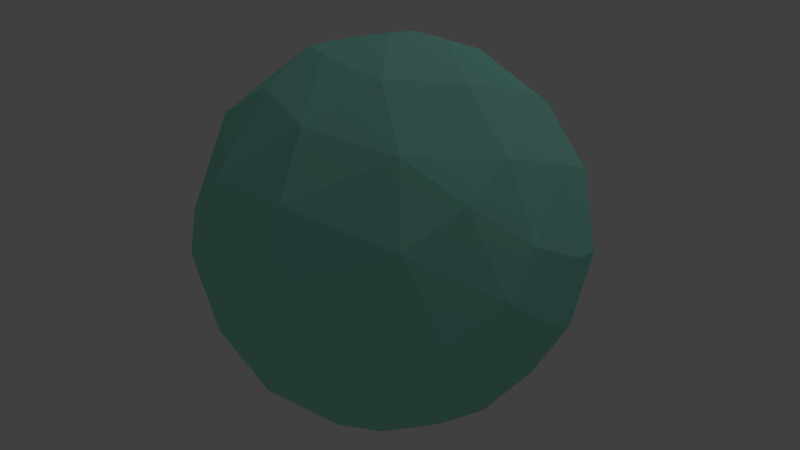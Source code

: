 # Source: 20131116_SketchWorld.blend  (saved by Blender 2.69.0; exported with 4.5.12 LTS)
import bpy
from mathutils import Matrix  # noqa: F401  (used for matrix-valued properties, if any)

bpy.ops.wm.read_factory_settings(use_empty=True)
scene = bpy.context.scene
scene.name = 'Scene'

# ---- collections
col_collection_1 = bpy.data.collections.new('Collection 1'); scene.collection.children.link(col_collection_1)

# ---- materials (node trees are filled in below, after node groups)
mat_x = bpy.data.materials.new('マテリアル')
mat_x.alpha_threshold = 0.0
mat_x.use_transparent_shadow = False
mat_x.diffuse_color = (0.3135, 0.8, 0.6763, 1.0)
mat_x.roughness = 0.5
mat_x.line_color = (0.0, 0.0, 0.0, 1.0)

# ---- material node trees

# ---- world
world_world = bpy.data.worlds.new('World'); scene.world = world_world
world_world.color = (0.05088, 0.05088, 0.05088)
world_world.use_sun_shadow = False
world_world.sun_shadow_jitter_overblur = 0.0
world_world.cycles.sampling_method = 'MANUAL'
world_world.cycles.sample_map_resolution = 256

# ---- cameras
cam_camera = bpy.data.cameras.new('Camera')
cam_camera.clip_end = 100.0
cam_camera.lens = 35.0
cam_camera.sensor_width = 32.0
cam_camera.sensor_height = 18.0
cam_camera.ortho_scale = 7.314
cam_camera.dof.focus_distance = 0.0
cam_camera.dof.aperture_fstop = 128.0

# ---- lights
light_lamp = bpy.data.lights.new('Lamp', 'POINT')
light_lamp.transmission_factor = 0.0
light_lamp.cutoff_distance = 30.0
light_lamp.energy = 100.0
light_lamp.shadow_buffer_clip_start = 1.001
light_lamp.shadow_soft_size = 0.1
light_lamp.shadow_maximum_resolution = 0.006
light_lamp.use_absolute_resolution = True
light_lamp.cycles.use_multiple_importance_sampling = False

# ---- meshes
me_x = bpy.data.meshes.new('球')
me_x.from_pydata([(-0.6451, -0.1094, 0.7679), (-0.9038, 0.07371, 0.4378), (-0.998, 0.09829, 0.09897), (-0.7841, 0.07722, -0.6282), (-0.9655, 0.09509, -0.2774), (-0.3874, 0.006053, 0.928), (-0.7443, 0.2301, 0.639), (-0.8894, 0.4523, 0.1981), (-0.2035, 0.2017, 0.9668), (-0.8508, 0.4567, -0.2931), (-0.6851, 0.3709, -0.639), (-0.4852, 0.2659, -0.8408), (-0.489, 0.2679, 0.839), (-0.5755, 0.5785, 0.6067), (-0.5957, 0.8189, 0.05966), (-0.5865, 0.6599, -0.4873), (-0.3414, 0.5558, -0.7699), (-0.4537, 0.8524, 0.2931), (-0.5343, 0.8087, -0.2936), (-0.1563, 0.2343, -0.9717), (-0.2096, 0.7505, 0.6387), (-0.21, 0.9844, -0.1089), (-0.2288, 0.8473, -0.4946), (-0.1662, 0.5277, 0.8408), (0.08754, 0.778, 0.6332), (-0.09294, 0.9611, 0.2931), (0.06197, 0.9255, -0.4111), (-0.01962, 0.6306, -0.7859), (0.2656, 0.9814, -0.02812), (0.1627, 0.4344, 0.9004), (0.4176, 0.8372, 0.4057), (0.4107, 0.7838, -0.4819), (0.2371, 0.5885, -0.785), (0.102, 0.3739, -0.9256), (0.3749, 0.6793, 0.6437), (0.4731, 0.8862, 0.09905), (0.6288, 0.7801, -0.1104), (0.6132, 0.4809, 0.6387), (0.5056, 0.4917, -0.7185), (0.8, 0.5417, 0.2961), (0.6767, 0.5772, -0.4751), (0.4103, 0.2135, 0.8952), (0.8451, 0.5492, -0.104), (0.8472, 0.296, -0.4568), (0.4023, 0.2395, -0.8934), (0.9464, 0.1943, 0.2961), (0.9647, 0.2665, -0.1236), (0.7737, 0.1435, 0.636), (1.003, -0.07435, -0.07429), (0.7645, 0.1079, -0.6506), (0.1069, 0.05174, -0.9994), (0.9487, -0.1826, 0.2961), (0.7382, -0.1971, -0.6554), (0.4723, -0.07907, 0.8906), (0.7443, -0.2301, 0.639), (0.917, -0.3983, 0.09853), (0.9494, -0.184, -0.3078), (0.7922, -0.4043, -0.4751), (0.4565, -0.1021, -0.8981), (0.1911, -0.03174, 0.9887), (0.5657, -0.553, 0.6302), (0.7453, -0.6139, 0.2931), (0.7769, -0.6369, -0.09905), (0.3412, -0.3235, 0.891), (0.3719, -0.9415, 0.1001), (0.3732, -0.8341, 0.4332), (0.5101, -0.7349, -0.4786), (0.4044, -0.5083, -0.7787), (0.381, -0.9157, -0.2018), (0.2043, -0.5967, 0.7919), (0.009787, -0.7793, 0.6432), (-0.06037, -0.9887, 0.2245), (0.1039, -0.8833, -0.4751), (0.05044, -0.6337, -0.7811), (-0.1014, -0.4496, 0.9032), (-0.3075, -0.9562, 0.09897), (-0.09556, -0.9804, -0.1971), (-0.242, -0.8558, -0.4751), (0.1073, -0.1718, -0.9846), (0.0405, -0.387, -0.9307), (-0.1073, -0.1718, 0.9846), (-0.3606, -0.7642, 0.5688), (-0.5016, -0.8687, -0.1128), (-0.2751, -0.5707, -0.7882), (-0.575, -0.5481, 0.626), (-0.6763, -0.6882, 0.2993), (-0.787, -0.6242, -0.09897), (-0.5511, -0.6981, -0.4751), (-0.6196, -0.4464, -0.655), (-0.3521, -0.3023, 0.8964), (-0.8683, -0.4652, 0.1971), (0.02193, 0.1102, 0.9997), (-0.8331, -0.3398, -0.469), (-0.2881, -0.1187, -0.9621), (-0.8908, -0.25, 0.4182), (-0.9659, -0.2756, -0.09897), (-0.5799, -0.1778, -0.8083)], [], [(0, 12, 6), (96, 11, 93), (4, 2, 7), (11, 3, 10), (3, 4, 9), (5, 8, 12), (6, 13, 7), (9, 18, 15), (10, 9, 15), (11, 10, 16), (9, 7, 14), (11, 16, 19), (14, 13, 17), (12, 23, 13), (16, 15, 22), (13, 20, 17), (8, 29, 23), (17, 25, 21), (16, 27, 19), (8, 91, 29), (20, 24, 25), (22, 21, 26), (27, 22, 26), (26, 21, 28), (24, 23, 29), (32, 26, 31), (24, 34, 30), (33, 27, 32), (31, 28, 36), (36, 42, 40), (34, 37, 30), (29, 91, 59), (50, 33, 44), (38, 31, 40), (35, 39, 36), (37, 29, 41), (39, 45, 42), (38, 40, 43), (38, 49, 44), (42, 46, 43), (37, 47, 39), (41, 53, 47), (46, 48, 56), (50, 44, 58), (49, 43, 56), (45, 51, 48), (58, 49, 52), (47, 54, 51), (48, 55, 56), (52, 56, 57), (55, 51, 61), (55, 61, 62), (53, 63, 60), (58, 52, 67), (56, 62, 57), (54, 60, 61), (67, 57, 66), (62, 64, 68), (62, 68, 66), (78, 58, 79), (63, 74, 69), (67, 66, 72), (74, 59, 80), (79, 67, 73), (68, 76, 72), (64, 65, 71), (64, 71, 76), (71, 75, 76), (70, 81, 71), (73, 83, 79), (73, 72, 77), (69, 74, 70), (76, 82, 77), (75, 71, 81), (83, 77, 87), (75, 85, 82), (82, 86, 87), (74, 89, 84), (93, 83, 96), (86, 85, 90), (84, 0, 94), (86, 95, 92), (90, 85, 94), (95, 90, 94), (50, 93, 19), (59, 91, 80), (50, 78, 93), (5, 80, 8), (92, 4, 3), (95, 94, 2), (95, 2, 4), (80, 91, 8), (1, 0, 6), (11, 96, 3), (0, 5, 12), (9, 4, 7), (19, 93, 11), (1, 6, 7), (10, 3, 9), (2, 1, 7), (6, 12, 13), (14, 7, 13), (16, 10, 15), (18, 9, 14), (12, 8, 23), (20, 13, 23), (21, 18, 14), (22, 15, 18), (27, 16, 22), (14, 17, 21), (22, 18, 21), (17, 20, 25), (19, 27, 33), (24, 20, 23), (25, 24, 30), (28, 25, 30), (21, 25, 28), (32, 27, 26), (24, 29, 34), (31, 26, 28), (35, 28, 30), (50, 19, 33), (38, 32, 31), (36, 28, 35), (33, 32, 44), (31, 36, 40), (41, 29, 59), (39, 35, 30), (37, 34, 29), (44, 32, 38), (30, 37, 39), (36, 39, 42), (47, 37, 41), (49, 38, 43), (40, 42, 43), (42, 45, 46), (58, 44, 49), (39, 47, 45), (41, 59, 53), (43, 46, 56), (46, 45, 48), (45, 47, 51), (78, 50, 58), (52, 49, 56), (47, 53, 54), (48, 51, 55), (54, 53, 60), (67, 52, 57), (56, 55, 62), (51, 54, 61), (57, 62, 66), (53, 59, 63), (58, 67, 79), (61, 60, 65), (64, 61, 65), (62, 61, 64), (60, 63, 69), (60, 69, 65), (74, 63, 59), (73, 67, 72), (65, 69, 70), (66, 68, 72), (65, 70, 71), (68, 64, 76), (72, 76, 77), (83, 73, 77), (70, 74, 81), (76, 75, 82), (89, 74, 80), (93, 78, 79), (85, 75, 81), (93, 79, 83), (77, 82, 87), (81, 84, 85), (88, 83, 87), (86, 82, 85), (81, 74, 84), (83, 88, 96), (87, 86, 92), (88, 87, 92), (96, 88, 92), (95, 86, 90), (84, 89, 0), (85, 84, 94), (89, 80, 5), (89, 5, 0), (92, 95, 4), (2, 94, 1), (96, 92, 3), (1, 94, 0)])
me_x.materials.append(mat_x)
me_x.use_remesh_preserve_volume = False
me_x.use_remesh_preserve_attributes = False
me_x.use_mirror_vertex_groups = False
me_x.update()

# ---- objects
ob_x = bpy.data.objects.new('球', me_x)
ob_lamp = bpy.data.objects.new('Lamp', light_lamp)
ob_camera = bpy.data.objects.new('Camera', cam_camera)

# ---- transforms, parenting, visibility, modifiers, constraints
ob_x.location = (0.0, 0.0, 0.0)
ob_x.scale = (1.113, 1.113, 1.113)
ob_x.lineart.crease_threshold = 0.0
ob_lamp.location = (4.076, 1.005, 5.904)
ob_lamp.rotation_euler = (0.6503, 0.05522, 1.866)
ob_lamp.lock_rotations_4d = False
ob_lamp.empty_display_type = 'ARROWS'
ob_lamp.color = (0.0, 0.0, 0.0, 0.0)
ob_lamp.lineart.crease_threshold = 0.0
ob_camera.location = (3.76, -3.277, -0.001846)
ob_camera.rotation_euler = (1.577, -1.175e-05, 0.8456)
ob_camera.lock_rotations_4d = False
ob_camera.empty_display_type = 'ARROWS'
ob_camera.color = (0.0, 0.0, 0.0, 0.0)
ob_camera.display_type = 'WIRE'
ob_camera.lineart.crease_threshold = 0.0

# ---- collection membership
col_collection_1.objects.link(ob_x)
col_collection_1.objects.link(ob_lamp)
col_collection_1.objects.link(ob_camera)

# ---- scene / render settings (as saved in the file)
scene.camera = ob_camera
scene.frame_start = 1; scene.frame_end = 250; scene.frame_set(1)
scene.render.engine = 'BLENDER_EEVEE_NEXT'
scene.render.image_settings.compression = 90
scene.render.resolution_percentage = 50
scene.render.dither_intensity = 0.0
scene.cycles.use_denoising = False
scene.cycles.samples = 10
scene.cycles.sampling_pattern = 'TABULATED_SOBOL'
scene.cycles.light_sampling_threshold = 0.0
scene.cycles.use_adaptive_sampling = False
scene.cycles.use_light_tree = False
scene.cycles.blur_glossy = 0.0
scene.cycles.volume_bounces = 1
scene.cycles.pixel_filter_type = 'GAUSSIAN'
scene.cycles.sample_clamp_indirect = 0.0
scene.view_settings.view_transform = 'Standard'
bpy.context.view_layer.update()
